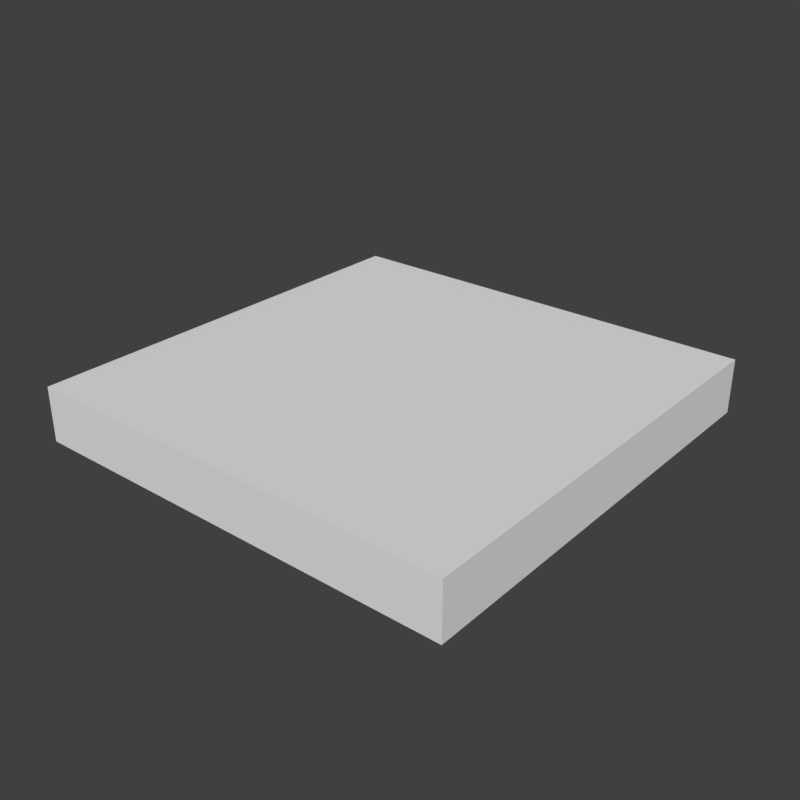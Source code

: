 # Source: SM_Square_2x2x0-250.blend  (saved by Blender 2.79.0; exported with 4.5.12 LTS)
import bpy
from mathutils import Matrix  # noqa: F401  (used for matrix-valued properties, if any)

bpy.ops.wm.read_factory_settings(use_empty=True)
scene = bpy.context.scene
scene.name = 'Scene'

# ---- collections
col_collection_1 = bpy.data.collections.new('Collection 1'); scene.collection.children.link(col_collection_1)

# ---- world
world_world = bpy.data.worlds.new('World'); scene.world = world_world
world_world.color = (0.05088, 0.05088, 0.05088)
world_world.use_sun_shadow = False
world_world.sun_shadow_jitter_overblur = 0.0
world_world.cycles.sampling_method = 'MANUAL'

# ---- meshes
me_cube = bpy.data.meshes.new('Cube')
me_cube.from_pydata([(0.0, 2.0, 0.0), (0.0, 2.0, 2.0), (0.0, 0.0, 0.0), (0.0, 0.0, 2.0), (2.0, 2.0, 0.0), (2.0, 2.0, 2.0), (2.0, 0.0, 0.0), (2.0, 0.0, 2.0)], [], [(0, 2, 3, 1), (2, 6, 7, 3), (6, 4, 5, 7), (4, 0, 1, 5), (2, 0, 4, 6), (7, 5, 1, 3)])
me_cube.use_remesh_preserve_volume = False
me_cube.use_remesh_preserve_attributes = False
me_cube.use_mirror_vertex_groups = False
me_cube.update()

# ---- objects
ob_sm_square_2x2x0_250 = bpy.data.objects.new('SM_Square_2x2x0-250', me_cube)

# ---- transforms, parenting, visibility, modifiers, constraints
ob_sm_square_2x2x0_250.location = (0.0, 0.0, 0.0)
ob_sm_square_2x2x0_250.scale = (1.0, 1.0, 0.125)
ob_sm_square_2x2x0_250.lineart.crease_threshold = 0.0

# ---- collection membership
col_collection_1.objects.link(ob_sm_square_2x2x0_250)

# ---- scene / render settings (as saved in the file)
scene.frame_start = 1; scene.frame_end = 250; scene.frame_set(1)
scene.render.engine = 'CYCLES'
scene.render.resolution_x = 1024
scene.render.resolution_y = 1024
scene.render.resolution_percentage = 50
scene.render.dither_intensity = 0.0
scene.cycles.use_denoising = False
scene.cycles.samples = 128
scene.cycles.sampling_pattern = 'TABULATED_SOBOL'
scene.cycles.use_adaptive_sampling = False
scene.cycles.use_light_tree = False
scene.cycles.blur_glossy = 0.0
scene.cycles.sample_clamp_indirect = 0.0
scene.view_settings.view_transform = 'Standard'
bpy.context.view_layer.update()

# ---- added for rendering (the .blend has no active camera and no usable light): camera, sun
cam_auto = bpy.data.cameras.new('AutoCamera')
cam_auto.lens = 50.0
cam_auto.sensor_width = 36.0
cam_auto.clip_end = 1000.0
ob_auto_camera = bpy.data.objects.new('AutoCamera', cam_auto)
scene.collection.objects.link(ob_auto_camera)
ob_auto_camera.location = (3.62713, -2.15256, 2.22671)
ob_auto_camera.rotation_euler = (1.09748, -7.21219e-08, 0.694738)
scene.camera = ob_auto_camera
light_auto_sun = bpy.data.lights.new('AutoSun', 'SUN')
light_auto_sun.energy = 3.0
light_auto_sun.angle = 0.0523599
ob_auto_sun = bpy.data.objects.new('AutoSun', light_auto_sun)
scene.collection.objects.link(ob_auto_sun)
ob_auto_sun.rotation_euler = (0.872665, 0.174533, 0.523599)
bpy.context.view_layer.update()
